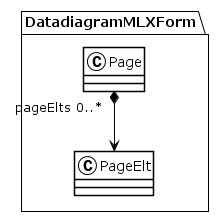

The diagram above was rendered by PlantUML. Its source (embedded in the PNG):
@startuml
!theme plain
package DatadiagramMLXForm {
class Page {
}
Page "pageElts 0..*" *--> PageElt
class PageElt {
}
}
@enduml